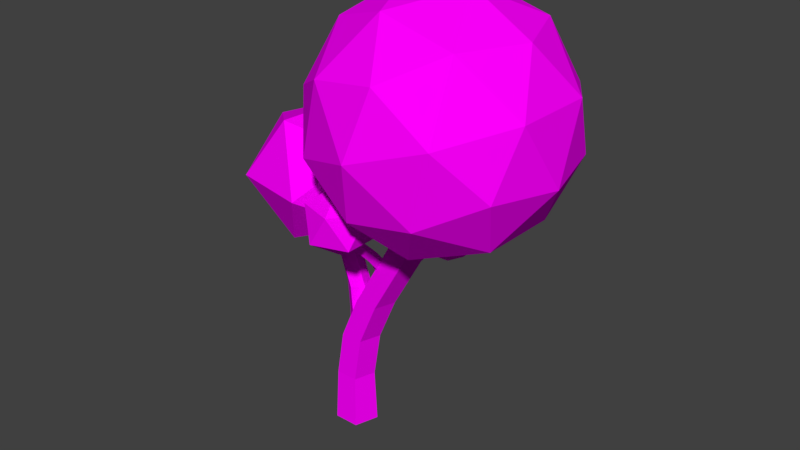 # Source: Tree002.blend  (saved by Blender 2.79.0; exported with 4.5.12 LTS)
import bpy
from mathutils import Matrix  # noqa: F401  (used for matrix-valued properties, if any)

bpy.ops.wm.read_factory_settings(use_empty=True)
scene = bpy.context.scene
scene.name = 'Scene'

# ---- collections
col_collection_1 = bpy.data.collections.new('Collection 1'); scene.collection.children.link(col_collection_1)

# ---- images (referenced by path relative to the original .blend; pixels are not part of the script)
import os
ASSET_DIR = os.environ.get("B2B_ASSET_DIR", "")  # directory of the original .blend (textures are referenced by path, not embedded)
HERE = os.path.dirname(os.path.abspath(__file__))  # packed textures are extracted next to this script under _unpacked/

def load_image(name, relpath, width, height, colorspace="sRGB"):
    """Load a texture the original file referenced (path relative to the .blend, or extracted next to this script)."""
    p = next((c for c in (os.path.join(HERE, relpath), os.path.join(ASSET_DIR, relpath)) if relpath and os.path.exists(c)), "")
    if p:
        img = bpy.data.images.load(p, check_existing=True)
        img.name = name
    else:  # same state as the original file: an image datablock whose file is absent (Cycles renders it pink)
        img = bpy.data.images.new(name, width, height)
        img.source = "FILE"
        img.filepath = "//" + (relpath or name)
    img.colorspace_settings.name = colorspace
    return img
img_tree002tex = load_image('Tree002Tex', 'Tree002Tex.png', 1024, 1024, 'sRGB')

# ---- materials (node trees are filled in below, after node groups)
mat_material = bpy.data.materials.new('Material')
mat_material.alpha_threshold = 0.0
mat_material.roughness = 0.5
mat_material.line_color = (0.0, 0.0, 0.0, 1.0)

# ---- material node trees
mat_material.use_nodes = True; mat_material.node_tree.nodes.clear()
_N = mat_material.node_tree.nodes; _L = mat_material.node_tree.links
n0 = _N.new('ShaderNodeOutputMaterial'); n0.name = 'Material Output'; n0.location = (300, 300)
n1 = _N.new('ShaderNodeBsdfDiffuse'); n1.name = 'Diffuse BSDF'; n1.location = (10, 300)
n2 = _N.new('ShaderNodeTexImage'); n2.name = 'Image Texture'; n2.location = (11, 149)
n2.width = 140
n2.image = img_tree002tex
_L.new(n1.outputs[0], n0.inputs[0])
_L.new(n2.outputs[0], n1.inputs[0])
n0.is_active_output = True

# ---- world
world_world = bpy.data.worlds.new('World'); scene.world = world_world
world_world.color = (0.05088, 0.05088, 0.05088)
world_world.use_sun_shadow = False
world_world.sun_shadow_jitter_overblur = 0.0
world_world.cycles.sampling_method = 'MANUAL'

# ---- meshes
me_cylinder = bpy.data.meshes.new('Cylinder')
me_cylinder.from_pydata([(0.0, 0.4, -0.5), (-1.384e-09, 0.3536, 0.5), (0.3804, 0.1236, -0.5), (0.3363, 0.1093, 0.5), (0.2351, -0.3236, -0.5), (0.2078, -0.286, 0.5), (-0.2351, -0.3236, -0.5), (-0.2078, -0.286, 0.5), (-0.3804, 0.1236, -0.5), (-0.3363, 0.1093, 0.5), (0.4806, 0.1093, 1.374), (0.1443, 0.3536, 1.374), (0.3522, -0.286, 1.374), (-0.06348, -0.286, 1.374), (-0.1919, 0.1093, 1.374), (0.8312, 0.1093, 2.199), (0.4949, 0.3536, 2.199), (0.7027, -0.286, 2.199), (0.2871, -0.286, 2.199), (0.1586, 0.1093, 2.199), (1.347, 0.1093, 3.116), (1.01, 0.3536, 3.116), (1.218, -0.286, 3.116), (0.8026, -0.286, 3.116), (0.6741, 0.1093, 3.116), (1.79, 0.1093, 3.921), (1.454, 0.3536, 3.921), (1.662, -0.286, 3.921), (1.246, -0.286, 3.921), (1.117, 0.1093, 3.921), (1.79, 0.1093, 4.549), (1.454, 0.3536, 4.549), (1.662, -0.286, 4.549), (1.246, -0.286, 4.549), (1.117, 0.1093, 4.549), (0.05327, -0.1496, 1.137), (0.0808, -0.1572, 1.765), (-0.1286, -0.01543, 1.14), (-0.1293, -0.002215, 1.769), (-0.05746, 0.1988, 1.129), (-0.04712, 0.2453, 1.756), (0.1683, 0.1971, 1.119), (0.2137, 0.2433, 1.745), (0.2368, -0.01827, 1.124), (0.2928, -0.0055, 1.75), (-0.1956, 0.0179, 2.321), (0.01444, -0.1371, 2.317), (-0.1135, 0.2654, 2.309), (0.1474, 0.2634, 2.297), (0.2264, 0.01461, 2.302), (-0.3927, 0.03792, 2.848), (-0.1827, -0.1171, 2.844), (-0.3106, 0.2854, 2.835), (-0.04977, 0.2834, 2.824), (0.02929, 0.03464, 2.829), (-0.6908, 0.06082, 3.438), (-0.4808, -0.09419, 3.434), (-0.6087, 0.3083, 3.425), (-0.3478, 0.3063, 3.414), (-0.2688, 0.05753, 3.419), (-0.9467, 0.08084, 3.954), (-0.7367, -0.07417, 3.95), (-0.8646, 0.3284, 3.942), (-0.6038, 0.3263, 3.93), (-0.5247, 0.07756, 3.936), (-1.022, 0.05749, 4.11), (-0.8121, -0.09752, 4.106), (-0.94, 0.305, 4.098), (-0.6792, 0.303, 4.086), (-0.6001, 0.0542, 4.091), (0.8595, 0.04326, 2.433), (0.8637, -0.05171, 2.769), (0.7849, -0.05321, 2.403), (0.7776, -0.1632, 2.734), (0.6659, -0.01384, 2.41), (0.6401, -0.1177, 2.742), (0.6669, 0.107, 2.444), (0.6413, 0.02187, 2.782), (0.7865, 0.1422, 2.458), (0.7794, 0.06264, 2.798), (0.7664, -0.2944, 3.014), (0.8525, -0.1829, 3.048), (0.629, -0.2489, 3.022), (0.6301, -0.1093, 3.061), (0.7683, -0.06857, 3.078), (0.7553, -0.4902, 3.257), (0.8414, -0.3787, 3.292), (0.6178, -0.4447, 3.265), (0.619, -0.3051, 3.305), (0.7571, -0.2644, 3.321), (0.7426, -0.7501, 3.516), (0.8287, -0.6387, 3.551), (0.6051, -0.7046, 3.524), (0.6063, -0.5651, 3.564), (0.7444, -0.5243, 3.58), (0.7315, -0.9751, 3.744), (0.8176, -0.8637, 3.779), (0.594, -0.9296, 3.752), (0.5951, -0.7901, 3.791), (0.7333, -0.7493, 3.808), (0.7237, -1.035, 3.955), (0.8098, -0.9232, 3.99), (0.5862, -0.9892, 3.963), (0.5874, -0.8496, 4.003), (0.7255, -0.8089, 4.019), (0.3683, 0.1545, 1.835), (0.4325, 0.2246, 2.171), (0.4893, 0.17, 1.805), (0.5722, 0.2426, 2.136), (0.5456, 0.05802, 1.812), (0.6372, 0.1132, 2.144), (0.4595, -0.02671, 1.846), (0.5378, 0.01531, 2.184), (0.3499, 0.03291, 1.86), (0.4112, 0.08419, 2.2), (0.6729, 0.3274, 2.416), (0.5332, 0.3095, 2.451), (0.7379, 0.1981, 2.424), (0.6384, 0.1002, 2.463), (0.5119, 0.1691, 2.48), (0.8192, 0.458, 2.66), (0.6795, 0.4401, 2.694), (0.8842, 0.3286, 2.667), (0.7848, 0.2308, 2.707), (0.6582, 0.2996, 2.723), (1.012, 0.6328, 2.919), (0.8723, 0.6149, 2.953), (1.077, 0.5035, 2.926), (0.9776, 0.4056, 2.966), (0.851, 0.4745, 2.982), (1.179, 0.7841, 3.146), (1.039, 0.7662, 3.181), (1.244, 0.6547, 3.154), (1.145, 0.5568, 3.194), (1.018, 0.6257, 3.21), (1.227, 0.932, 3.357), (1.087, 0.9141, 3.392), (1.292, 0.8027, 3.365), (1.192, 0.7048, 3.405), (1.066, 0.7737, 3.421), (2.601, 0.01536, 3.822), (3.712, -1.238, 5.474), (1.557, -1.868, 4.771), (0.3172, 0.0936, 4.383), (1.706, 1.935, 4.847), (3.804, 1.112, 5.52), (2.116, -1.935, 7.055), (0.01778, -1.112, 6.381), (0.1098, 1.238, 6.428), (2.265, 1.868, 7.131), (3.505, -0.0936, 7.518), (1.222, -0.01536, 8.079), (2.108, -1.089, 4.006), (3.375, -0.7189, 4.419), (2.762, -1.826, 4.977), (4.083, -0.07441, 5.417), (3.429, 0.6626, 4.447), (1.379, 0.06405, 3.778), (0.7662, -1.043, 4.336), (2.196, 1.146, 4.051), (0.8537, 1.192, 4.38), (2.904, 1.791, 5.049), (3.907, -0.783, 6.592), (3.961, 0.5985, 6.619), (1.824, -2.235, 5.906), (3.09, -1.865, 6.319), (-0.1387, -0.5985, 5.283), (0.5902, -1.751, 5.51), (0.7318, 1.865, 5.582), (-0.08457, 0.783, 5.31), (3.232, 1.751, 6.391), (1.999, 2.235, 5.995), (2.969, -1.192, 7.521), (0.9188, -1.791, 6.853), (-0.2605, 0.07441, 6.485), (1.06, 1.826, 6.925), (3.056, 1.043, 7.566), (1.626, -1.146, 7.851), (2.443, -0.06405, 8.123), (0.393, -0.6626, 7.455), (0.4471, 0.7189, 7.483), (1.714, 1.089, 7.896), (1.189, 1.143, 2.721), (1.912, 0.6174, 3.274), (0.9122, 0.2924, 3.274), (0.2942, 1.143, 3.274), (0.9122, 1.994, 3.274), (1.912, 1.669, 3.274), (1.465, 0.2924, 4.168), (0.465, 0.6174, 4.168), (0.465, 1.669, 4.168), (1.465, 1.994, 4.168), (2.083, 1.143, 4.168), (1.189, 1.143, 4.721), (0.6503, -1.023, 3.552), (1.118, -1.363, 3.91), (0.4716, -1.573, 3.91), (0.07198, -1.023, 3.91), (0.4716, -0.4729, 3.91), (1.118, -0.683, 3.91), (0.829, -1.573, 4.488), (0.1824, -1.363, 4.488), (0.1824, -0.683, 4.488), (0.829, -0.4729, 4.488), (1.229, -1.023, 4.488), (0.6503, -1.023, 4.846), (-0.3265, -1.153, 4.247), (0.3139, -0.1619, 4.997), (-0.9268, -0.6591, 5.409), (-1.7, -0.8914, 4.267), (-0.9376, -0.5378, 3.149), (0.3072, -0.08695, 3.6), (-0.6641, 0.7128, 5.482), (-1.909, 0.2619, 5.03), (-1.916, 0.3369, 3.634), (-0.675, 0.8341, 3.222), (0.09854, 1.066, 4.364), (-1.275, 1.328, 4.384)], [], [(1, 2, 0), (3, 4, 2), (5, 6, 4), (7, 14, 9), (7, 8, 6), (9, 0, 8), (2, 6, 8), (13, 19, 14), (3, 12, 5), (1, 14, 11), (3, 11, 10), (5, 13, 7), (16, 24, 21), (10, 17, 12), (11, 19, 16), (12, 18, 13), (10, 16, 15), (20, 26, 25), (17, 23, 18), (15, 21, 20), (18, 24, 19), (15, 22, 17), (25, 32, 27), (23, 29, 24), (20, 27, 22), (21, 29, 26), (22, 28, 23), (31, 33, 30), (29, 31, 26), (27, 33, 28), (26, 30, 25), (28, 34, 29), (36, 37, 35), (38, 39, 37), (40, 41, 39), (42, 49, 44), (42, 43, 41), (43, 36, 35), (39, 41, 43), (48, 54, 49), (38, 47, 40), (36, 49, 46), (38, 46, 45), (40, 48, 42), (51, 59, 56), (45, 52, 47), (46, 54, 51), (47, 53, 48), (45, 51, 50), (55, 61, 60), (52, 58, 53), (50, 56, 55), (53, 59, 54), (50, 57, 52), (60, 67, 62), (58, 64, 59), (55, 62, 57), (56, 64, 61), (57, 63, 58), (69, 68, 67), (61, 69, 66), (62, 68, 63), (60, 66, 65), (64, 68, 69), (70, 73, 72), (72, 75, 74), (74, 77, 76), (77, 84, 79), (77, 78, 76), (78, 71, 70), (72, 76, 78), (83, 89, 84), (73, 82, 75), (71, 84, 81), (73, 81, 80), (75, 83, 77), (86, 94, 91), (80, 87, 82), (81, 89, 86), (82, 88, 83), (80, 86, 85), (90, 96, 95), (87, 93, 88), (85, 91, 90), (88, 94, 89), (85, 92, 87), (97, 100, 102), (93, 99, 94), (90, 97, 92), (91, 99, 96), (92, 98, 93), (101, 103, 100), (99, 101, 96), (97, 103, 98), (95, 101, 100), (99, 103, 104), (106, 107, 105), (108, 109, 107), (109, 112, 111), (112, 119, 114), (112, 113, 111), (113, 106, 105), (109, 111, 113), (118, 124, 119), (108, 117, 110), (106, 119, 116), (108, 116, 115), (110, 118, 112), (121, 129, 126), (115, 122, 117), (116, 124, 121), (117, 123, 118), (115, 121, 120), (125, 131, 130), (122, 128, 123), (120, 126, 125), (123, 129, 124), (120, 127, 122), (130, 137, 132), (128, 134, 129), (125, 132, 127), (126, 134, 131), (127, 133, 128), (136, 138, 137), (131, 139, 136), (132, 138, 133), (130, 136, 135), (134, 138, 139), (140, 153, 152), (141, 153, 155), (140, 152, 157), (140, 157, 159), (140, 159, 156), (141, 155, 162), (142, 154, 164), (143, 158, 166), (144, 160, 168), (145, 161, 170), (141, 162, 165), (142, 164, 167), (143, 166, 169), (144, 168, 171), (145, 170, 163), (146, 172, 177), (147, 173, 179), (148, 174, 180), (149, 175, 181), (150, 176, 178), (178, 181, 151), (178, 176, 181), (176, 149, 181), (181, 180, 151), (181, 175, 180), (175, 148, 180), (180, 179, 151), (180, 174, 179), (174, 147, 179), (179, 177, 151), (179, 173, 177), (173, 146, 177), (177, 178, 151), (177, 172, 178), (172, 150, 178), (163, 176, 150), (163, 170, 176), (170, 149, 176), (171, 175, 149), (171, 168, 175), (168, 148, 175), (169, 174, 148), (169, 166, 174), (166, 147, 174), (167, 173, 147), (167, 164, 173), (164, 146, 173), (165, 172, 146), (165, 162, 172), (162, 150, 172), (170, 171, 149), (170, 161, 171), (161, 144, 171), (168, 169, 148), (168, 160, 169), (160, 143, 169), (166, 167, 147), (166, 158, 167), (158, 142, 167), (164, 165, 146), (164, 154, 165), (154, 141, 165), (162, 163, 150), (162, 155, 163), (155, 145, 163), (156, 161, 145), (156, 159, 161), (159, 144, 161), (159, 160, 144), (159, 157, 160), (157, 143, 160), (157, 158, 143), (157, 152, 158), (152, 142, 158), (155, 156, 145), (155, 153, 156), (153, 140, 156), (152, 154, 142), (152, 153, 154), (153, 141, 154), (182, 183, 184), (183, 182, 187), (182, 184, 185), (182, 185, 186), (182, 186, 187), (183, 187, 192), (184, 183, 188), (185, 184, 189), (186, 185, 190), (187, 186, 191), (183, 192, 188), (184, 188, 189), (185, 189, 190), (186, 190, 191), (187, 191, 192), (188, 192, 193), (189, 188, 193), (190, 189, 193), (191, 190, 193), (192, 191, 193), (194, 195, 196), (195, 194, 199), (194, 196, 197), (194, 197, 198), (194, 198, 199), (195, 199, 204), (196, 195, 200), (197, 196, 201), (198, 197, 202), (199, 198, 203), (195, 204, 200), (196, 200, 201), (197, 201, 202), (198, 202, 203), (199, 203, 204), (200, 204, 205), (201, 200, 205), (202, 201, 205), (203, 202, 205), (204, 203, 205), (206, 207, 208), (207, 206, 211), (206, 208, 209), (206, 209, 210), (206, 210, 211), (207, 211, 216), (208, 207, 212), (209, 208, 213), (210, 209, 214), (211, 210, 215), (207, 216, 212), (208, 212, 213), (209, 213, 214), (210, 214, 215), (211, 215, 216), (212, 216, 217), (213, 212, 217), (214, 213, 217), (215, 214, 217), (216, 215, 217), (1, 3, 2), (3, 5, 4), (5, 7, 6), (7, 13, 14), (7, 9, 8), (9, 1, 0), (8, 0, 2), (2, 4, 6), (13, 18, 19), (3, 10, 12), (1, 9, 14), (3, 1, 11), (5, 12, 13), (16, 19, 24), (10, 15, 17), (11, 14, 19), (12, 17, 18), (10, 11, 16), (20, 21, 26), (17, 22, 23), (15, 16, 21), (18, 23, 24), (15, 20, 22), (25, 30, 32), (23, 28, 29), (20, 25, 27), (21, 24, 29), (22, 27, 28), (32, 30, 33), (31, 34, 33), (29, 34, 31), (27, 32, 33), (26, 31, 30), (28, 33, 34), (36, 38, 37), (38, 40, 39), (40, 42, 41), (42, 48, 49), (42, 44, 43), (43, 44, 36), (43, 35, 37), (37, 39, 43), (48, 53, 54), (38, 45, 47), (36, 44, 49), (38, 36, 46), (40, 47, 48), (51, 54, 59), (45, 50, 52), (46, 49, 54), (47, 52, 53), (45, 46, 51), (55, 56, 61), (52, 57, 58), (50, 51, 56), (53, 58, 59), (50, 55, 57), (60, 65, 67), (58, 63, 64), (55, 60, 62), (56, 59, 64), (57, 62, 63), (67, 65, 66), (66, 69, 67), (61, 64, 69), (62, 67, 68), (60, 61, 66), (64, 63, 68), (70, 71, 73), (72, 73, 75), (74, 75, 77), (77, 83, 84), (77, 79, 78), (78, 79, 71), (78, 70, 72), (72, 74, 76), (83, 88, 89), (73, 80, 82), (71, 79, 84), (73, 71, 81), (75, 82, 83), (86, 89, 94), (80, 85, 87), (81, 84, 89), (82, 87, 88), (80, 81, 86), (90, 91, 96), (87, 92, 93), (85, 86, 91), (88, 93, 94), (85, 90, 92), (97, 95, 100), (93, 98, 99), (90, 95, 97), (91, 94, 99), (92, 97, 98), (102, 100, 103), (101, 104, 103), (99, 104, 101), (97, 102, 103), (95, 96, 101), (99, 98, 103), (106, 108, 107), (108, 110, 109), (109, 110, 112), (112, 118, 119), (112, 114, 113), (113, 114, 106), (113, 105, 107), (107, 109, 113), (118, 123, 124), (108, 115, 117), (106, 114, 119), (108, 106, 116), (110, 117, 118), (121, 124, 129), (115, 120, 122), (116, 119, 124), (117, 122, 123), (115, 116, 121), (125, 126, 131), (122, 127, 128), (120, 121, 126), (123, 128, 129), (120, 125, 127), (130, 135, 137), (128, 133, 134), (125, 130, 132), (126, 129, 134), (127, 132, 133), (137, 135, 136), (136, 139, 138), (131, 134, 139), (132, 137, 138), (130, 131, 136), (134, 133, 138)])
_uv = me_cylinder.uv_layers.new(name='UVMap')
_uv.uv.foreach_set('vector', [0.1131, 0.5379, 0.08525, 0.4739, 0.1144, 0.4739, 0.08562, 0.5389, 0.057, 0.4743, 0.08525, 0.4739, 0.0579, 0.538, 0.0288, 0.475, 0.057, 0.4743, 0.1652, 0.5404, 0.136, 0.5901, 0.1395, 0.5375, 0.1652, 0.5404, 0.1443, 0.4752, 0.1736, 0.4784, 0.1395, 0.5375, 0.1144, 0.4739, 0.1443, 0.4752, 0.9278, 0.2303, 0.881, 0.2303, 0.89, 0.2028, 0.1605, 0.5942, 0.1321, 0.6426, 0.136, 0.5901, 0.08562, 0.5389, 0.05709, 0.5972, 0.0579, 0.538, 0.1131, 0.5379, 0.136, 0.5901, 0.1111, 0.5944, 0.08562, 0.5389, 0.1111, 0.5944, 0.08463, 0.5995, 0.0579, 0.538, 0.03181, 0.5903, 0.03118, 0.5361, 0.1081, 0.6503, 0.1288, 0.7057, 0.1057, 0.7146, 0.08463, 0.5995, 0.05773, 0.6551, 0.05709, 0.5972, 0.1111, 0.5944, 0.1321, 0.6426, 0.1081, 0.6503, 0.05709, 0.5972, 0.03468, 0.6444, 0.03181, 0.5903, 0.08463, 0.5995, 0.1081, 0.6503, 0.08366, 0.6587, 0.08249, 0.7234, 0.1016, 0.7693, 0.07974, 0.7731, 0.05773, 0.6551, 0.03632, 0.7079, 0.03468, 0.6444, 0.08366, 0.6587, 0.1057, 0.7146, 0.08249, 0.7234, 0.1563, 0.6476, 0.1288, 0.7057, 0.1321, 0.6426, 0.08366, 0.6587, 0.058, 0.7195, 0.05773, 0.6551, 0.07974, 0.7731, 0.05449, 0.8054, 0.05916, 0.7701, 0.1529, 0.7101, 0.1269, 0.7642, 0.1288, 0.7057, 0.08249, 0.7234, 0.05916, 0.7701, 0.058, 0.7195, 0.1057, 0.7146, 0.1269, 0.7642, 0.1016, 0.7693, 0.058, 0.7195, 0.03752, 0.7625, 0.03632, 0.7079, 0.9145, 0.3442, 0.881, 0.3199, 0.9224, 0.3199, 0.1269, 0.7642, 0.1045, 0.8051, 0.1016, 0.7693, 0.05916, 0.7701, 0.0288, 0.8005, 0.03752, 0.7625, 0.1016, 0.7693, 0.08032, 0.8068, 0.07974, 0.7731, 0.1531, 0.7656, 0.1279, 0.8037, 0.1269, 0.7642, 0.5407, 0.7808, 0.5265, 0.7421, 0.5408, 0.7425, 0.5249, 0.7818, 0.5123, 0.7411, 0.5265, 0.7421, 0.5866, 0.7811, 0.5697, 0.7421, 0.5839, 0.7415, 0.5706, 0.78, 0.5557, 0.8102, 0.5557, 0.7798, 0.5706, 0.78, 0.5552, 0.7423, 0.5697, 0.7421, 0.5552, 0.7423, 0.5407, 0.7808, 0.5408, 0.7425, 0.8681, 0.9149, 0.8793, 0.9068, 0.8906, 0.9149, 0.5705, 0.8116, 0.5554, 0.8422, 0.5557, 0.8102, 0.5249, 0.7818, 0.5087, 0.8161, 0.5085, 0.7809, 0.5407, 0.7808, 0.5557, 0.8102, 0.541, 0.8136, 0.5249, 0.7818, 0.541, 0.8136, 0.5253, 0.8173, 0.5866, 0.7811, 0.5705, 0.8116, 0.5706, 0.78, 0.5407, 0.8478, 0.5554, 0.8825, 0.5404, 0.8889, 0.5253, 0.8173, 0.5094, 0.8515, 0.5087, 0.8161, 0.541, 0.8136, 0.5554, 0.8422, 0.5407, 0.8478, 0.5854, 0.8161, 0.5709, 0.8443, 0.5705, 0.8116, 0.5253, 0.8173, 0.5407, 0.8478, 0.5256, 0.8535, 0.5255, 0.8953, 0.5406, 0.9261, 0.5246, 0.9319, 0.5853, 0.8511, 0.5716, 0.8847, 0.5709, 0.8443, 0.5256, 0.8535, 0.5404, 0.8889, 0.5255, 0.8953, 0.5709, 0.8443, 0.5554, 0.8825, 0.5554, 0.8422, 0.5256, 0.8535, 0.5095, 0.8926, 0.5094, 0.8515, 0.5246, 0.9319, 0.5096, 0.9395, 0.5085, 0.9287, 0.5716, 0.8847, 0.5559, 0.9189, 0.5554, 0.8825, 0.5255, 0.8953, 0.5085, 0.9287, 0.5095, 0.8926, 0.5404, 0.8889, 0.5559, 0.9189, 0.5406, 0.9261, 0.5861, 0.8925, 0.5721, 0.9202, 0.5716, 0.8847, 0.8105, 0.9117, 0.8105, 0.9278, 0.7952, 0.9327, 0.5406, 0.9261, 0.5552, 0.9298, 0.5408, 0.9373, 0.586, 0.9283, 0.5714, 0.9309, 0.5721, 0.9202, 0.5246, 0.9319, 0.5408, 0.9373, 0.5255, 0.9429, 0.5559, 0.9189, 0.5714, 0.9309, 0.5552, 0.9298, 0.8991, 0.02949, 0.8904, 0.05098, 0.8914, 0.02936, 0.8914, 0.02936, 0.8814, 0.05048, 0.8836, 0.0288, 0.9229, 0.0288, 0.9155, 0.05004, 0.9149, 0.02918, 0.9155, 0.05004, 0.9073, 0.06656, 0.9074, 0.0499, 0.9155, 0.05004, 0.907, 0.02932, 0.9149, 0.02918, 0.907, 0.02932, 0.8991, 0.05047, 0.8991, 0.02949, 0.3719, 0.9286, 0.3793, 0.9185, 0.3838, 0.9247, 0.9154, 0.06734, 0.9072, 0.08415, 0.9073, 0.06656, 0.8904, 0.05098, 0.8815, 0.06983, 0.8814, 0.05048, 0.8991, 0.05047, 0.9073, 0.06656, 0.8993, 0.06845, 0.8904, 0.05098, 0.8993, 0.06845, 0.8906, 0.07045, 0.9242, 0.0507, 0.9154, 0.06734, 0.9155, 0.05004, 0.8991, 0.08722, 0.9074, 0.1065, 0.899, 0.1101, 0.8906, 0.07045, 0.8819, 0.08921, 0.8815, 0.06983, 0.8993, 0.06845, 0.9072, 0.08415, 0.8991, 0.08722, 0.9236, 0.06978, 0.9157, 0.08523, 0.9154, 0.06734, 0.8906, 0.07045, 0.8991, 0.08722, 0.8908, 0.09038, 0.8905, 0.1134, 0.8978, 0.1306, 0.8895, 0.1323, 0.9236, 0.08891, 0.9164, 0.1076, 0.9157, 0.08523, 0.8908, 0.09038, 0.899, 0.1101, 0.8905, 0.1134, 0.9157, 0.08523, 0.9074, 0.1065, 0.9072, 0.08415, 0.8908, 0.09038, 0.8817, 0.1119, 0.8819, 0.08921, 0.881, 0.1317, 0.8899, 0.145, 0.8811, 0.145, 0.9164, 0.1076, 0.9075, 0.1285, 0.9074, 0.1065, 0.8905, 0.1134, 0.881, 0.1317, 0.8817, 0.1119, 0.899, 0.1101, 0.9075, 0.1285, 0.8978, 0.1306, 0.9245, 0.1115, 0.918, 0.1294, 0.9164, 0.1076, 0.8895, 0.4018, 0.8895, 0.4162, 0.881, 0.4046, 0.9075, 0.1285, 0.8992, 0.1442, 0.8978, 0.1306, 0.9274, 0.1317, 0.9165, 0.1439, 0.918, 0.1294, 0.8895, 0.1323, 0.8992, 0.1442, 0.8899, 0.145, 0.9075, 0.1285, 0.9165, 0.1439, 0.9078, 0.1436, 0.6806, 0.7636, 0.6708, 0.7426, 0.6785, 0.7421, 0.6715, 0.7646, 0.6631, 0.7426, 0.6708, 0.7426, 0.6631, 0.7426, 0.6533, 0.7632, 0.6553, 0.742, 0.6533, 0.7632, 0.6442, 0.7811, 0.6446, 0.7623, 0.6533, 0.7632, 0.6476, 0.7411, 0.6553, 0.742, 0.6862, 0.7411, 0.6806, 0.7636, 0.6785, 0.7421, 0.307, 0.9309, 0.3025, 0.9247, 0.307, 0.9185, 0.6531, 0.7818, 0.645, 0.8001, 0.6442, 0.7811, 0.6715, 0.7646, 0.6619, 0.7843, 0.6623, 0.7643, 0.6806, 0.7636, 0.6898, 0.7812, 0.6809, 0.7831, 0.6715, 0.7646, 0.6809, 0.7831, 0.6716, 0.7851, 0.6623, 0.7643, 0.6531, 0.7818, 0.6533, 0.7632, 0.68, 0.803, 0.6873, 0.8226, 0.679, 0.8257, 0.6716, 0.7851, 0.6622, 0.8048, 0.6619, 0.7843, 0.6809, 0.7831, 0.6886, 0.8002, 0.68, 0.803, 0.6619, 0.7843, 0.6539, 0.801, 0.6531, 0.7818, 0.6716, 0.7851, 0.68, 0.803, 0.6713, 0.806, 0.6711, 0.8289, 0.6783, 0.8455, 0.6699, 0.8474, 0.6622, 0.8048, 0.6548, 0.8234, 0.6539, 0.801, 0.6713, 0.806, 0.679, 0.8257, 0.6711, 0.8289, 0.6539, 0.801, 0.646, 0.8225, 0.645, 0.8001, 0.6713, 0.806, 0.6625, 0.8275, 0.6622, 0.8048, 0.6699, 0.8474, 0.6624, 0.8598, 0.6624, 0.8451, 0.6548, 0.8234, 0.6471, 0.8418, 0.646, 0.8225, 0.6711, 0.8289, 0.6624, 0.8451, 0.6625, 0.8275, 0.679, 0.8257, 0.6866, 0.8418, 0.6783, 0.8455, 0.6625, 0.8275, 0.6555, 0.8419, 0.6548, 0.8234, 0.2449, 0.9301, 0.2312, 0.9257, 0.2364, 0.9185, 0.6783, 0.8455, 0.6871, 0.8577, 0.6795, 0.8617, 0.6624, 0.8451, 0.6538, 0.8568, 0.6555, 0.8419, 0.6699, 0.8474, 0.6795, 0.8617, 0.6707, 0.8628, 0.6471, 0.8418, 0.6538, 0.8568, 0.645, 0.8575, 0.603, 0.1113, 0.6226, 0.1717, 0.5536, 0.1604, 0.6391, 0.2225, 0.6226, 0.1717, 0.6824, 0.1911, 0.603, 0.1113, 0.5536, 0.1604, 0.5252, 0.06584, 0.603, 0.1113, 0.5252, 0.06584, 0.6392, 0.0288, 0.603, 0.1113, 0.6392, 0.0288, 0.6718, 0.122, 0.6391, 0.2225, 0.6824, 0.1911, 0.6824, 0.2539, 0.5222, 0.2225, 0.5857, 0.2225, 0.5536, 0.2847, 0.2492, 0.1113, 0.327, 0.06584, 0.2986, 0.1604, 0.1185, 0.1538, 0.1804, 0.122, 0.1699, 0.1911, 0.7337, 0.1538, 0.753, 0.06576, 0.8234, 0.1627, 0.6391, 0.2225, 0.6824, 0.2539, 0.6226, 0.2733, 0.5222, 0.2225, 0.5536, 0.2847, 0.4549, 0.2825, 0.2492, 0.1113, 0.2986, 0.1604, 0.2296, 0.1717, 0.1185, 0.1538, 0.1699, 0.1911, 0.1074, 0.2225, 0.7337, 0.1538, 0.8234, 0.1627, 0.7449, 0.2225, 0.603, 0.3337, 0.6718, 0.3231, 0.6392, 0.4163, 0.33, 0.2225, 0.3973, 0.2825, 0.2986, 0.2847, 0.2131, 0.2225, 0.2665, 0.2225, 0.2296, 0.2733, 0.1185, 0.2913, 0.1699, 0.2539, 0.1804, 0.3231, 0.7337, 0.2913, 0.8234, 0.2823, 0.753, 0.3793, 0.213, 0.4163, 0.1804, 0.3231, 0.2492, 0.3337, 0.213, 0.4163, 0.09925, 0.3793, 0.1804, 0.3231, 0.09925, 0.3793, 0.1185, 0.2913, 0.1804, 0.3231, 0.1804, 0.3231, 0.2296, 0.2733, 0.2492, 0.3337, 0.1804, 0.3231, 0.1699, 0.2539, 0.2296, 0.2733, 0.1699, 0.2539, 0.2131, 0.2225, 0.2296, 0.2733, 0.2296, 0.2733, 0.2986, 0.2847, 0.2492, 0.3337, 0.2296, 0.2733, 0.2665, 0.2225, 0.2986, 0.2847, 0.2665, 0.2225, 0.33, 0.2225, 0.2986, 0.2847, 0.2986, 0.2847, 0.327, 0.3792, 0.2492, 0.3337, 0.2986, 0.2847, 0.3973, 0.2825, 0.327, 0.3792, 0.5252, 0.3792, 0.603, 0.3337, 0.6392, 0.4163, 0.327, 0.3792, 0.213, 0.4163, 0.2492, 0.3337, 0.6392, 0.4163, 0.6718, 0.3231, 0.753, 0.3793, 0.6718, 0.3231, 0.7337, 0.2913, 0.753, 0.3793, 0.7449, 0.2225, 0.8234, 0.2823, 0.7337, 0.2913, 0.7449, 0.2225, 0.8234, 0.1627, 0.8234, 0.2823, 0.0288, 0.2823, 0.1185, 0.2913, 0.09925, 0.3793, 0.1074, 0.2225, 0.1699, 0.2539, 0.1185, 0.2913, 0.1074, 0.2225, 0.1699, 0.1911, 0.1699, 0.2539, 0.1699, 0.1911, 0.2131, 0.2225, 0.1699, 0.2539, 0.2296, 0.1717, 0.2665, 0.2225, 0.2131, 0.2225, 0.2296, 0.1717, 0.2986, 0.1604, 0.2665, 0.2225, 0.2986, 0.1604, 0.33, 0.2225, 0.2665, 0.2225, 0.3973, 0.1626, 0.3973, 0.2825, 0.33, 0.2225, 0.4549, 0.2825, 0.5536, 0.2847, 0.5252, 0.3792, 0.5536, 0.2847, 0.603, 0.3337, 0.5252, 0.3792, 0.6226, 0.2733, 0.6718, 0.3231, 0.603, 0.3337, 0.6226, 0.2733, 0.6824, 0.2539, 0.6718, 0.3231, 0.6824, 0.2539, 0.7337, 0.2913, 0.6718, 0.3231, 0.0288, 0.2823, 0.1074, 0.2225, 0.1185, 0.2913, 0.0288, 0.2823, 0.0288, 0.1627, 0.1074, 0.2225, 0.0288, 0.1627, 0.1185, 0.1538, 0.1074, 0.2225, 0.1699, 0.1911, 0.2296, 0.1717, 0.2131, 0.2225, 0.1699, 0.1911, 0.1804, 0.122, 0.2296, 0.1717, 0.1804, 0.122, 0.2492, 0.1113, 0.2296, 0.1717, 0.2986, 0.1604, 0.3973, 0.1626, 0.33, 0.2225, 0.2986, 0.1604, 0.327, 0.06584, 0.3973, 0.1626, 0.4549, 0.1626, 0.5222, 0.2225, 0.4549, 0.2825, 0.5536, 0.2847, 0.6226, 0.2733, 0.603, 0.3337, 0.5536, 0.2847, 0.5857, 0.2225, 0.6226, 0.2733, 0.5857, 0.2225, 0.6391, 0.2225, 0.6226, 0.2733, 0.6824, 0.2539, 0.7449, 0.2225, 0.7337, 0.2913, 0.6824, 0.2539, 0.6824, 0.1911, 0.7449, 0.2225, 0.6824, 0.1911, 0.7337, 0.1538, 0.7449, 0.2225, 0.6718, 0.122, 0.753, 0.06576, 0.7337, 0.1538, 0.6718, 0.122, 0.6392, 0.0288, 0.753, 0.06576, 0.09925, 0.06576, 0.1185, 0.1538, 0.0288, 0.1627, 0.09925, 0.06576, 0.1804, 0.122, 0.1185, 0.1538, 0.09925, 0.06576, 0.213, 0.0288, 0.1804, 0.122, 0.213, 0.0288, 0.2492, 0.1113, 0.1804, 0.122, 0.213, 0.0288, 0.327, 0.06584, 0.2492, 0.1113, 0.5252, 0.06584, 0.5536, 0.1604, 0.4549, 0.1626, 0.5536, 0.1604, 0.5222, 0.2225, 0.4549, 0.1626, 0.6824, 0.1911, 0.6718, 0.122, 0.7337, 0.1538, 0.6824, 0.1911, 0.6226, 0.1717, 0.6718, 0.122, 0.6226, 0.1717, 0.603, 0.1113, 0.6718, 0.122, 0.5536, 0.1604, 0.5857, 0.2225, 0.5222, 0.2225, 0.5536, 0.1604, 0.6226, 0.1717, 0.5857, 0.2225, 0.6226, 0.1717, 0.6391, 0.2225, 0.5857, 0.2225, 0.843, 0.523, 0.8053, 0.4739, 0.8807, 0.4739, 0.8053, 0.4739, 0.843, 0.523, 0.7858, 0.5467, 0.843, 0.523, 0.8807, 0.4739, 0.9002, 0.5467, 0.843, 0.523, 0.9002, 0.5467, 0.843, 0.5704, 0.843, 0.523, 0.843, 0.5704, 0.7858, 0.5467, 0.3773, 0.7411, 0.4435, 0.7857, 0.3818, 0.806, 0.2974, 0.7411, 0.3773, 0.7411, 0.3373, 0.7903, 0.2312, 0.7857, 0.2974, 0.7411, 0.2929, 0.806, 0.843, 0.5704, 0.9002, 0.5467, 0.8807, 0.6195, 0.7858, 0.5467, 0.843, 0.5704, 0.8053, 0.6195, 0.3773, 0.7411, 0.3818, 0.806, 0.3373, 0.7903, 0.2974, 0.7411, 0.3373, 0.7903, 0.2929, 0.806, 0.2312, 0.7857, 0.2929, 0.806, 0.2579, 0.8609, 0.843, 0.5704, 0.8807, 0.6195, 0.8053, 0.6195, 0.4435, 0.7857, 0.4168, 0.8609, 0.3818, 0.806, 0.3373, 0.7903, 0.3818, 0.806, 0.3373, 0.8536, 0.2929, 0.806, 0.3373, 0.7903, 0.3373, 0.8536, 0.2579, 0.8609, 0.2929, 0.806, 0.3373, 0.8536, 0.8053, 0.6195, 0.8807, 0.6195, 0.843, 0.6848, 0.3818, 0.806, 0.4168, 0.8609, 0.3373, 0.8536, 0.08303, 0.8644, 0.06161, 0.9015, 0.0288, 0.874, 0.06161, 0.9015, 0.08303, 0.8644, 0.09047, 0.9066, 0.8523, 0.7424, 0.8877, 0.7845, 0.8449, 0.7845, 0.8523, 0.7424, 0.8449, 0.7845, 0.8046, 0.7699, 0.08303, 0.8644, 0.1307, 0.8919, 0.09047, 0.9066, 0.06161, 0.9015, 0.09047, 0.9066, 0.07163, 0.929, 0.0288, 0.874, 0.06161, 0.9015, 0.0288, 0.929, 0.8449, 0.7845, 0.8877, 0.7845, 0.8549, 0.8121, 0.8046, 0.7699, 0.8449, 0.7845, 0.8261, 0.807, 0.09047, 0.9066, 0.1307, 0.8919, 0.1119, 0.9437, 0.06161, 0.9015, 0.07163, 0.929, 0.0288, 0.929, 0.8877, 0.7845, 0.8877, 0.8396, 0.8549, 0.8121, 0.8449, 0.7845, 0.8549, 0.8121, 0.8261, 0.807, 0.8046, 0.7699, 0.8261, 0.807, 0.7858, 0.8216, 0.09047, 0.9066, 0.1119, 0.9437, 0.07163, 0.929, 0.0288, 0.929, 0.07163, 0.929, 0.0642, 0.9712, 0.8549, 0.8121, 0.8877, 0.8396, 0.8335, 0.8492, 0.8261, 0.807, 0.8549, 0.8121, 0.8335, 0.8492, 0.7858, 0.8216, 0.8261, 0.807, 0.8335, 0.8492, 0.07163, 0.929, 0.1119, 0.9437, 0.0642, 0.9712, 0.6414, 0.5954, 0.7282, 0.6107, 0.6414, 0.6835, 0.7282, 0.6107, 0.6414, 0.5954, 0.6716, 0.5126, 0.6414, 0.5954, 0.6414, 0.6835, 0.5848, 0.616, 0.6414, 0.5954, 0.5848, 0.616, 0.5953, 0.5567, 0.6414, 0.5954, 0.5953, 0.5567, 0.6716, 0.5126, 0.2878, 0.6448, 0.2312, 0.5467, 0.3179, 0.562, 0.3942, 0.6835, 0.2878, 0.6448, 0.3641, 0.6007, 0.5848, 0.616, 0.6414, 0.6835, 0.5282, 0.6835, 0.5953, 0.5567, 0.5848, 0.616, 0.5085, 0.572, 0.6716, 0.5126, 0.5953, 0.5567, 0.5651, 0.4739, 0.2878, 0.6448, 0.3179, 0.562, 0.3641, 0.6007, 0.3942, 0.6835, 0.3641, 0.6007, 0.4509, 0.5854, 0.5848, 0.616, 0.5282, 0.6835, 0.5085, 0.572, 0.5953, 0.5567, 0.5085, 0.572, 0.5651, 0.4739, 0.2312, 0.5467, 0.3179, 0.4739, 0.3179, 0.562, 0.3641, 0.6007, 0.3179, 0.562, 0.3746, 0.5414, 0.4509, 0.5854, 0.3641, 0.6007, 0.3746, 0.5414, 0.4312, 0.4739, 0.4509, 0.5854, 0.3746, 0.5414, 0.3179, 0.4739, 0.4312, 0.4739, 0.3746, 0.5414, 0.3179, 0.562, 0.3179, 0.4739, 0.3746, 0.5414, 0.1131, 0.5379, 0.08562, 0.5389, 0.08525, 0.4739, 0.08562, 0.5389, 0.0579, 0.538, 0.057, 0.4743, 0.0579, 0.538, 0.03118, 0.5361, 0.0288, 0.475, 0.1652, 0.5404, 0.1605, 0.5942, 0.136, 0.5901, 0.1652, 0.5404, 0.1395, 0.5375, 0.1443, 0.4752, 0.1395, 0.5375, 0.1131, 0.5379, 0.1144, 0.4739, 0.89, 0.2028, 0.9189, 0.2028, 0.9278, 0.2303, 0.9278, 0.2303, 0.9044, 0.2473, 0.881, 0.2303, 0.1605, 0.5942, 0.1563, 0.6476, 0.1321, 0.6426, 0.08562, 0.5389, 0.08463, 0.5995, 0.05709, 0.5972, 0.1131, 0.5379, 0.1395, 0.5375, 0.136, 0.5901, 0.08562, 0.5389, 0.1131, 0.5379, 0.1111, 0.5944, 0.0579, 0.538, 0.05709, 0.5972, 0.03181, 0.5903, 0.1081, 0.6503, 0.1321, 0.6426, 0.1288, 0.7057, 0.08463, 0.5995, 0.08366, 0.6587, 0.05773, 0.6551, 0.1111, 0.5944, 0.136, 0.5901, 0.1321, 0.6426, 0.05709, 0.5972, 0.05773, 0.6551, 0.03468, 0.6444, 0.08463, 0.5995, 0.1111, 0.5944, 0.1081, 0.6503, 0.08249, 0.7234, 0.1057, 0.7146, 0.1016, 0.7693, 0.05773, 0.6551, 0.058, 0.7195, 0.03632, 0.7079, 0.08366, 0.6587, 0.1081, 0.6503, 0.1057, 0.7146, 0.1563, 0.6476, 0.1529, 0.7101, 0.1288, 0.7057, 0.08366, 0.6587, 0.08249, 0.7234, 0.058, 0.7195, 0.07974, 0.7731, 0.08032, 0.8068, 0.05449, 0.8054, 0.1529, 0.7101, 0.1531, 0.7656, 0.1269, 0.7642, 0.08249, 0.7234, 0.07974, 0.7731, 0.05916, 0.7701, 0.1057, 0.7146, 0.1288, 0.7057, 0.1269, 0.7642, 0.058, 0.7195, 0.05916, 0.7701, 0.03752, 0.7625, 0.9017, 0.3049, 0.9224, 0.3199, 0.881, 0.3199, 0.9145, 0.3442, 0.8889, 0.3442, 0.881, 0.3199, 0.1269, 0.7642, 0.1279, 0.8037, 0.1045, 0.8051, 0.05916, 0.7701, 0.05449, 0.8054, 0.0288, 0.8005, 0.1016, 0.7693, 0.1045, 0.8051, 0.08032, 0.8068, 0.1531, 0.7656, 0.1531, 0.8037, 0.1279, 0.8037, 0.5407, 0.7808, 0.5249, 0.7818, 0.5265, 0.7421, 0.5249, 0.7818, 0.5085, 0.7809, 0.5123, 0.7411, 0.5866, 0.7811, 0.5706, 0.78, 0.5697, 0.7421, 0.5706, 0.78, 0.5705, 0.8116, 0.5557, 0.8102, 0.5706, 0.78, 0.5557, 0.7798, 0.5552, 0.7423, 0.5552, 0.7423, 0.5557, 0.7798, 0.5407, 0.7808, 0.8906, 0.9149, 0.8863, 0.9281, 0.8724, 0.9281, 0.8724, 0.9281, 0.8681, 0.9149, 0.8906, 0.9149, 0.5705, 0.8116, 0.5709, 0.8443, 0.5554, 0.8422, 0.5249, 0.7818, 0.5253, 0.8173, 0.5087, 0.8161, 0.5407, 0.7808, 0.5557, 0.7798, 0.5557, 0.8102, 0.5249, 0.7818, 0.5407, 0.7808, 0.541, 0.8136, 0.5866, 0.7811, 0.5854, 0.8161, 0.5705, 0.8116, 0.5407, 0.8478, 0.5554, 0.8422, 0.5554, 0.8825, 0.5253, 0.8173, 0.5256, 0.8535, 0.5094, 0.8515, 0.541, 0.8136, 0.5557, 0.8102, 0.5554, 0.8422, 0.5854, 0.8161, 0.5853, 0.8511, 0.5709, 0.8443, 0.5253, 0.8173, 0.541, 0.8136, 0.5407, 0.8478, 0.5255, 0.8953, 0.5404, 0.8889, 0.5406, 0.9261, 0.5853, 0.8511, 0.5861, 0.8925, 0.5716, 0.8847, 0.5256, 0.8535, 0.5407, 0.8478, 0.5404, 0.8889, 0.5709, 0.8443, 0.5716, 0.8847, 0.5554, 0.8825, 0.5256, 0.8535, 0.5255, 0.8953, 0.5095, 0.8926, 0.5246, 0.9319, 0.5255, 0.9429, 0.5096, 0.9395, 0.5716, 0.8847, 0.5721, 0.9202, 0.5559, 0.9189, 0.5255, 0.8953, 0.5246, 0.9319, 0.5085, 0.9287, 0.5404, 0.8889, 0.5554, 0.8825, 0.5559, 0.9189, 0.5861, 0.8925, 0.586, 0.9283, 0.5721, 0.9202, 0.7952, 0.9327, 0.7858, 0.9197, 0.7952, 0.9068, 0.7952, 0.9068, 0.8105, 0.9117, 0.7952, 0.9327, 0.5406, 0.9261, 0.5559, 0.9189, 0.5552, 0.9298, 0.586, 0.9283, 0.5854, 0.9392, 0.5714, 0.9309, 0.5246, 0.9319, 0.5406, 0.9261, 0.5408, 0.9373, 0.5559, 0.9189, 0.5721, 0.9202, 0.5714, 0.9309, 0.8991, 0.02949, 0.8991, 0.05047, 0.8904, 0.05098, 0.8914, 0.02936, 0.8904, 0.05098, 0.8814, 0.05048, 0.9229, 0.0288, 0.9242, 0.0507, 0.9155, 0.05004, 0.9155, 0.05004, 0.9154, 0.06734, 0.9073, 0.06656, 0.9155, 0.05004, 0.9074, 0.0499, 0.907, 0.02932, 0.907, 0.02932, 0.9074, 0.0499, 0.8991, 0.05047, 0.3838, 0.9247, 0.3793, 0.9309, 0.3719, 0.9286, 0.3719, 0.9286, 0.3719, 0.9208, 0.3793, 0.9185, 0.9154, 0.06734, 0.9157, 0.08523, 0.9072, 0.08415, 0.8904, 0.05098, 0.8906, 0.07045, 0.8815, 0.06983, 0.8991, 0.05047, 0.9074, 0.0499, 0.9073, 0.06656, 0.8904, 0.05098, 0.8991, 0.05047, 0.8993, 0.06845, 0.9242, 0.0507, 0.9236, 0.06978, 0.9154, 0.06734, 0.8991, 0.08722, 0.9072, 0.08415, 0.9074, 0.1065, 0.8906, 0.07045, 0.8908, 0.09038, 0.8819, 0.08921, 0.8993, 0.06845, 0.9073, 0.06656, 0.9072, 0.08415, 0.9236, 0.06978, 0.9236, 0.08891, 0.9157, 0.08523, 0.8906, 0.07045, 0.8993, 0.06845, 0.8991, 0.08722, 0.8905, 0.1134, 0.899, 0.1101, 0.8978, 0.1306, 0.9236, 0.08891, 0.9245, 0.1115, 0.9164, 0.1076, 0.8908, 0.09038, 0.8991, 0.08722, 0.899, 0.1101, 0.9157, 0.08523, 0.9164, 0.1076, 0.9074, 0.1065, 0.8908, 0.09038, 0.8905, 0.1134, 0.8817, 0.1119, 0.881, 0.1317, 0.8895, 0.1323, 0.8899, 0.145, 0.9164, 0.1076, 0.918, 0.1294, 0.9075, 0.1285, 0.8905, 0.1134, 0.8895, 0.1323, 0.881, 0.1317, 0.899, 0.1101, 0.9074, 0.1065, 0.9075, 0.1285, 0.9245, 0.1115, 0.9274, 0.1317, 0.918, 0.1294, 0.881, 0.4135, 0.881, 0.4046, 0.8895, 0.4162, 0.8895, 0.4018, 0.8947, 0.409, 0.8895, 0.4162, 0.9075, 0.1285, 0.9078, 0.1436, 0.8992, 0.1442, 0.9274, 0.1317, 0.9254, 0.1452, 0.9165, 0.1439, 0.8895, 0.1323, 0.8978, 0.1306, 0.8992, 0.1442, 0.9075, 0.1285, 0.918, 0.1294, 0.9165, 0.1439, 0.6806, 0.7636, 0.6715, 0.7646, 0.6708, 0.7426, 0.6715, 0.7646, 0.6623, 0.7643, 0.6631, 0.7426, 0.6631, 0.7426, 0.6623, 0.7643, 0.6533, 0.7632, 0.6533, 0.7632, 0.6531, 0.7818, 0.6442, 0.7811, 0.6533, 0.7632, 0.6446, 0.7623, 0.6476, 0.7411, 0.6862, 0.7411, 0.6895, 0.7624, 0.6806, 0.7636, 0.307, 0.9185, 0.3143, 0.9208, 0.3143, 0.9286, 0.3143, 0.9286, 0.307, 0.9309, 0.307, 0.9185, 0.6531, 0.7818, 0.6539, 0.801, 0.645, 0.8001, 0.6715, 0.7646, 0.6716, 0.7851, 0.6619, 0.7843, 0.6806, 0.7636, 0.6895, 0.7624, 0.6898, 0.7812, 0.6715, 0.7646, 0.6806, 0.7636, 0.6809, 0.7831, 0.6623, 0.7643, 0.6619, 0.7843, 0.6531, 0.7818, 0.68, 0.803, 0.6886, 0.8002, 0.6873, 0.8226, 0.6716, 0.7851, 0.6713, 0.806, 0.6622, 0.8048, 0.6809, 0.7831, 0.6898, 0.7812, 0.6886, 0.8002, 0.6619, 0.7843, 0.6622, 0.8048, 0.6539, 0.801, 0.6716, 0.7851, 0.6809, 0.7831, 0.68, 0.803, 0.6711, 0.8289, 0.679, 0.8257, 0.6783, 0.8455, 0.6622, 0.8048, 0.6625, 0.8275, 0.6548, 0.8234, 0.6713, 0.806, 0.68, 0.803, 0.679, 0.8257, 0.6539, 0.801, 0.6548, 0.8234, 0.646, 0.8225, 0.6713, 0.806, 0.6711, 0.8289, 0.6625, 0.8275, 0.6699, 0.8474, 0.6707, 0.8628, 0.6624, 0.8598, 0.6548, 0.8234, 0.6555, 0.8419, 0.6471, 0.8418, 0.6711, 0.8289, 0.6699, 0.8474, 0.6624, 0.8451, 0.679, 0.8257, 0.6873, 0.8226, 0.6866, 0.8418, 0.6625, 0.8275, 0.6624, 0.8451, 0.6555, 0.8419, 0.2364, 0.9185, 0.2449, 0.9212, 0.2449, 0.9301, 0.2449, 0.9301, 0.2364, 0.9329, 0.2312, 0.9257, 0.6783, 0.8455, 0.6866, 0.8418, 0.6871, 0.8577, 0.6624, 0.8451, 0.6624, 0.8598, 0.6538, 0.8568, 0.6699, 0.8474, 0.6783, 0.8455, 0.6795, 0.8617, 0.6471, 0.8418, 0.6555, 0.8419, 0.6538, 0.8568])
me_cylinder.materials.append(mat_material)
me_cylinder.use_remesh_preserve_volume = False
me_cylinder.use_remesh_preserve_attributes = False
me_cylinder.use_mirror_vertex_groups = False
me_cylinder.update()
arm_armature = bpy.data.armatures.new('Armature')  # bones are not reproduced

# ---- objects
ob_armature = bpy.data.objects.new('Armature', arm_armature)
ob_tree002 = bpy.data.objects.new('Tree002', me_cylinder)

# ---- transforms, parenting, visibility, modifiers, constraints
ob_armature.location = (-0.06787, -0.01893, -0.41)
ob_armature.hide_viewport = True
ob_armature.show_in_front = True
ob_armature.lineart.crease_threshold = 0.0
ob_tree002.parent = ob_armature
ob_tree002.matrix_parent_inverse = Matrix(((1.0, 0.0, 0.0, 0.06787), (0.0, 1.0, 0.0, 0.01893), (0.0, 0.0, 1.0, 0.41), (0.0, 0.0, 0.0, 1.0)))
ob_tree002.location = (0.0, 0.0, 0.0)
ob_tree002.lineart.crease_threshold = 0.0
_vg = ob_tree002.vertex_groups.new(name='Bone')
for _i, _w in zip([0, 1, 2, 3, 4, 5, 6, 7, 8, 9, 10, 11, 12, 13, 14, 15, 19, 35, 36, 37, 38, 39, 40, 41, 42, 43], [0.9988, 0.9816, 0.9988, 0.9858, 0.9988, 0.9843, 0.9991, 0.9821, 0.9991, 0.9811, 0.4648, 0.5086, 0.4794, 0.5291, 0.5508, 7.499e-05, 0.08075, 0.9538, 0.04985, 0.91, 0.146, 0.9078, 0.144, 0.9334, 0.04567, 0.9944]): _vg.add([_i], _w, 'REPLACE')
_vg = ob_tree002.vertex_groups.new(name='Bone.001')
for _i, _w in zip([10, 11, 12, 13, 14, 15, 17, 18, 19, 20, 21, 22, 23, 24, 28, 29, 70, 71, 72, 73, 74, 75, 76, 77, 78, 79, 80, 81, 82, 83, 84, 85, 86, 87, 88, 89], [0.2779, 0.2465, 0.3599, 0.3177, 0.2516, 0.4582, 0.9501, 0.9393, 0.4711, 0.04064, 0.1521, 0.0925, 0.8562, 0.4762, 0.04597, 0.06485, 0.9564, 0.8983, 0.9505, 0.8402, 0.9492, 0.8592, 0.9575, 0.8967, 0.9602, 0.9141, 0.4221, 0.586, 0.4855, 0.5831, 0.6817, 0.07694, 0.1213, 0.08305, 0.1218, 0.1437]): _vg.add([_i], _w, 'REPLACE')
_vg = ob_tree002.vertex_groups.new(name='Bone.002')
for _i, _w in zip([15, 20, 21, 22, 23, 24, 25, 26, 27, 28, 29, 31, 32, 33, 34, 73, 80, 81, 82, 83, 84, 140, 141, 142, 143, 144, 145, 147, 148, 152, 153, 154, 155, 156, 157, 158, 159, 160, 161, 164, 165, 166, 167, 168, 169, 171, 173, 174, 175, 182, 183, 184, 185, 186, 187, 188, 189, 190, 192, 193], [0.111, 0.8787, 0.7471, 0.8854, 0.1378, 0.3638, 0.09383, 0.4794, 0.2064, 0.7399, 0.5441, 0.05656, 0.02624, 0.1111, 0.09933, 0.005382, 0.1255, 0.06355, 0.0739, 0.05149, 0.02995, 0.3788, 0.03853, 0.1326, 0.3833, 0.1251, 0.03289, 0.04875, 0.0435, 0.3305, 0.1206, 0.08363, 0.03336, 0.1178, 0.9978, 0.333, 0.3273, 0.3298, 0.07797, 0.04747, 0.003303, 0.1293, 0.08752, 0.08214, 0.1268, 0.03701, 0.007876, 0.04551, 0.001311, 0.0847, 0.07603, 0.2017, 0.09152, 0.006806, 0.001737, 0.6496, 0.1065, 0.0226, 0.06604, 0.08149]): _vg.add([_i], _w, 'REPLACE')
_vg = ob_tree002.vertex_groups.new(name='Bone.007')
for _i, _w in zip([20, 21, 24, 25, 26, 27, 28, 29, 30, 31, 32, 33, 34, 140, 141, 142, 143, 144, 145, 146, 147, 148, 149, 150, 151, 152, 153, 154, 155, 156, 158, 159, 160, 161, 162, 163, 164, 165, 166, 167, 168, 169, 170, 171, 172, 173, 174, 175, 176, 177, 178, 179, 180, 181], [0.05599, 0.03738, 0.0143, 0.9081, 0.5157, 0.8168, 0.211, 0.3768, 0.9921, 0.9411, 0.9624, 0.8812, 0.8897, 0.6212, 0.9557, 0.8674, 0.6167, 0.8749, 0.9586, 0.9815, 0.9506, 0.9532, 0.9846, 0.9931, 0.9915, 0.6695, 0.8794, 0.9164, 0.9583, 0.8822, 0.667, 0.6727, 0.6702, 0.922, 0.9833, 0.9844, 0.9513, 0.9733, 0.8707, 0.9125, 0.9179, 0.8732, 0.9768, 0.9565, 0.9911, 0.9711, 0.9522, 0.9743, 0.9925, 0.9901, 0.9951, 0.98, 0.9811, 0.9915]): _vg.add([_i], _w, 'REPLACE')
_vg = ob_tree002.vertex_groups.new(name='Bone.005')
for _i, _w in zip([70, 71, 72, 73, 74, 75, 76, 77, 78, 79, 80, 81, 82, 83, 84, 85, 86, 87, 88, 89, 90, 91, 92, 93, 94, 95, 96, 97, 98, 99, 100, 101, 102, 103, 104, 194, 195, 196, 197, 198, 199, 200, 201, 202, 203, 204, 205], [0.02336, 0.08547, 0.0331, 0.1321, 0.03573, 0.1192, 0.02192, 0.08864, 0.0174, 0.07342, 0.4523, 0.3505, 0.4406, 0.3654, 0.2783, 0.9068, 0.8576, 0.9022, 0.8629, 0.8394, 0.9991, 0.9984, 0.9963, 0.9874, 0.987, 1.0, 0.9999, 1.0, 0.9994, 0.9996, 1.0, 1.0, 1.0, 0.9999, 0.9999, 1.0, 1.0, 1.0, 1.0, 1.0, 1.0, 1.0, 1.0, 1.0, 1.0, 1.0, 1.0]): _vg.add([_i], _w, 'REPLACE')
_vg = ob_tree002.vertex_groups.new(name='Bone.003')
for _i, _w in zip([35, 36, 37, 38, 39, 40, 41, 42, 44, 45, 46, 47, 48, 49, 50, 51, 52, 53, 54, 55, 56, 57, 58, 59, 61, 63, 64, 66, 69], [0.04247, 0.9501, 0.09, 0.854, 0.09223, 0.856, 0.06656, 0.9522, 0.9963, 0.9962, 0.997, 0.9956, 0.9977, 0.9988, 0.9848, 0.9953, 0.9998, 1.001, 0.9987, 0.3822, 0.8037, 0.9154, 0.9892, 0.9543, 0.05833, 0.02837, 0.09933, 0.008523, 0.03018]): _vg.add([_i], _w, 'REPLACE')
_vg = ob_tree002.vertex_groups.new(name='Bone.004')
for _i, _w in zip([55, 56, 57, 59, 60, 61, 62, 63, 64, 65, 66, 67, 68, 69, 206, 207, 208, 209, 210, 211, 212, 213, 214, 215, 216, 217], [0.6178, 0.1963, 0.08462, 0.04147, 0.9866, 0.9417, 0.9901, 0.9608, 0.9007, 0.9881, 0.9707, 0.9957, 0.9892, 0.9599, 1.0, 1.0, 1.0, 1.0, 1.0, 1.0, 1.0, 1.0, 1.0, 1.0, 1.0, 1.0]): _vg.add([_i], _w, 'REPLACE')
_vg = ob_tree002.vertex_groups.new(name='Bone.006')
for _i, _w in zip([10, 11, 12, 13, 14, 15, 16, 17, 18, 19, 21, 24, 105, 106, 107, 108, 109, 110, 111, 112, 113, 114, 115, 116, 117, 118, 119, 120, 121, 122, 123, 124, 125, 126, 127, 128, 129, 130, 131, 132, 133, 134, 135, 136, 137, 138, 139, 182, 183, 184, 185, 186, 187, 188, 189, 190, 191, 192, 193], [0.2424, 0.2354, 0.1541, 0.1508, 0.1915, 0.3992, 0.9696, 0.002378, 0.051, 0.4351, 0.05422, 0.1221, 1.0, 1.0, 1.0, 1.0, 1.0, 1.0, 1.0, 1.0, 1.0, 1.0, 1.0, 1.0, 1.0, 1.0, 1.0, 1.0, 1.0, 1.0, 1.0, 1.0, 1.0, 1.0, 1.0, 1.0, 1.0, 1.0, 1.0, 1.0, 1.0, 1.0, 1.0, 1.0, 1.0, 1.0, 1.0, 0.9153, 0.924, 0.7983, 0.9085, 0.9716, 0.9741, 0.3504, 0.8935, 0.9637, 0.9766, 0.934, 0.9185]): _vg.add([_i], _w, 'REPLACE')
_m = ob_tree002.modifiers.new('Armature', 'ARMATURE')
_m.object = ob_armature

# ---- collection membership
col_collection_1.objects.link(ob_armature)
col_collection_1.objects.link(ob_tree002)

# ---- scene / render settings (as saved in the file)
scene.frame_start = 1; scene.frame_end = 60; scene.frame_set(49)
scene.render.engine = 'CYCLES'
scene.render.resolution_percentage = 50
scene.render.dither_intensity = 0.0
scene.cycles.use_denoising = False
scene.cycles.samples = 128
scene.cycles.sampling_pattern = 'TABULATED_SOBOL'
scene.cycles.light_sampling_threshold = 0.0
scene.cycles.use_adaptive_sampling = False
scene.cycles.use_light_tree = False
scene.cycles.blur_glossy = 0.0
scene.cycles.sample_clamp_indirect = 0.0
scene.view_settings.view_transform = 'Standard'
bpy.context.view_layer.update()

# ---- added for rendering (the .blend has no active camera and no usable light): camera, sun
cam_auto = bpy.data.cameras.new('AutoCamera')
cam_auto.lens = 50.0
cam_auto.sensor_width = 36.0
cam_auto.clip_end = 1000.0
ob_auto_camera = bpy.data.objects.new('AutoCamera', cam_auto)
scene.collection.objects.link(ob_auto_camera)
ob_auto_camera.location = (11.5994, -12.6735, 12.2838)
ob_auto_camera.rotation_euler = (1.09748, -7.21219e-08, 0.694738)
scene.camera = ob_auto_camera
light_auto_sun = bpy.data.lights.new('AutoSun', 'SUN')
light_auto_sun.energy = 3.0
light_auto_sun.angle = 0.0523599
ob_auto_sun = bpy.data.objects.new('AutoSun', light_auto_sun)
scene.collection.objects.link(ob_auto_sun)
ob_auto_sun.rotation_euler = (0.872665, 0.174533, 0.523599)
bpy.context.view_layer.update()
